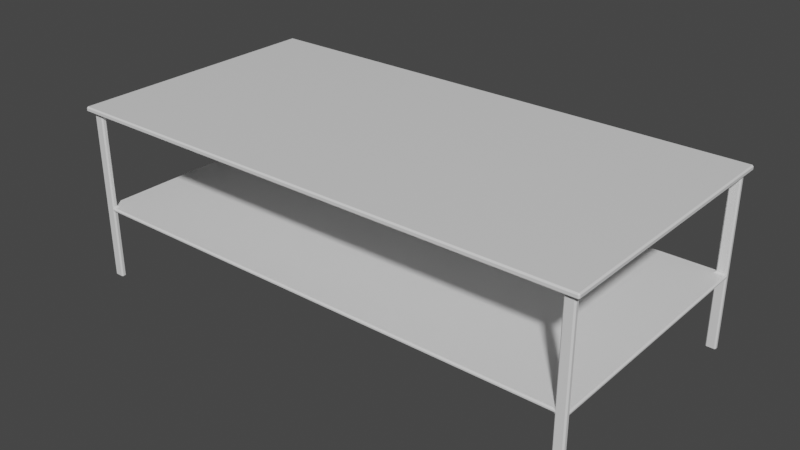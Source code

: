 # Source: Table.blend  (saved by Blender 3.1.7; exported with 4.5.12 LTS)
import bpy
from mathutils import Matrix  # noqa: F401  (used for matrix-valued properties, if any)

bpy.ops.wm.read_factory_settings(use_empty=True)
scene = bpy.context.scene
scene.name = 'Scene'

# ---- collections
col_collection = bpy.data.collections.new('Collection'); scene.collection.children.link(col_collection)

# ---- materials (node trees are filled in below, after node groups)
mat_material = bpy.data.materials.new('Material')
mat_material.alpha_threshold = 0.0
mat_material.use_transparent_shadow = False
mat_material.line_color = (0.0, 0.0, 0.0, 1.0)

# ---- material node trees
mat_material.use_nodes = True; mat_material.node_tree.nodes.clear()
_N = mat_material.node_tree.nodes; _L = mat_material.node_tree.links
n0 = _N.new('ShaderNodeOutputMaterial'); n0.name = 'Material Output'; n0.location = (300, 300)
n1 = _N.new('ShaderNodeBsdfPrincipled'); n1.name = 'Principled BSDF'; n1.location = (10, 300)
n1.distribution = 'GGX'
n1.subsurface_method = 'BURLEY'
n1.inputs[2].default_value = 0.4
n1.inputs[3].default_value = 1.45
n1.inputs[27].default_value = (0.0, 0.0, 0.0, 1.0)
n1.inputs[28].default_value = 1.0
_L.new(n1.outputs[0], n0.inputs[0])
n0.is_active_output = True

# ---- world
world_world = bpy.data.worlds.new('World'); scene.world = world_world
world_world.use_nodes = True; world_world.node_tree.nodes.clear()
_N = world_world.node_tree.nodes; _L = world_world.node_tree.links
n0 = _N.new('ShaderNodeOutputWorld'); n0.name = 'World Output'; n0.location = (300, 300)
n1 = _N.new('ShaderNodeBackground'); n1.name = 'Background'; n1.location = (10, 300)
n1.inputs[0].default_value = (0.05088, 0.05088, 0.05088, 1.0)
_L.new(n1.outputs[0], n0.inputs[0])
n0.is_active_output = True
world_world.color = (0.05088, 0.05088, 0.05088)
world_world.use_sun_shadow = False
world_world.sun_shadow_jitter_overblur = 0.0

# ---- meshes
me_cube = bpy.data.meshes.new('Cube')
me_cube.from_pydata([(10.2, -4.9, 2.85), (10.2, -4.9, 0.0), (10.2, -5.1, 2.85), (10.2, -5.1, 0.0), (9.8, -4.9, 0.0), (9.8, -5.1, 2.85), (9.8, -5.1, 0.0), (10.2, -4.9, 3.0), (10.2, -5.1, 3.0), (9.8, -5.1, 3.0), (9.8, -4.9, 6.8), (10.2, -4.9, 6.8), (9.8, -4.9, 2.85), (9.8, -5.1, 6.8), (9.8, -4.9, 3.0), (10.2, -5.1, 6.8), (0.0, -4.9, 3.0), (9.8, -4.9, 7.0), (10.2, -4.9, 7.0), (9.8, -5.1, 7.0), (10.2, -5.1, 7.0), (9.8, 0.0, 6.8), (10.2, 0.0, 6.8), (9.8, 0.0, 7.0), (10.2, 0.0, 7.0), (0.0, -4.9, 7.0), (0.0, 0.0, 6.8), (0.0, 0.0, 7.0), (10.4, -4.9, 6.8), (10.4, -5.1, 6.8), (10.4, -4.9, 7.0), (10.4, -5.1, 7.0), (10.4, 0.0, 6.8), (10.4, 0.0, 7.0), (10.2, -5.3, 6.8), (9.8, -5.3, 6.8), (10.2, -5.3, 7.0), (9.8, -5.3, 7.0), (0.0, -5.3, 6.8), (0.0, -5.3, 7.0), (10.4, -5.3, 7.0), (10.4, -5.3, 6.8), (10.2, 4.9, 2.85), (10.2, 4.9, 0.0), (10.2, 5.1, 2.85), (10.2, 5.1, 0.0), (9.8, 4.9, 0.0), (9.8, 5.1, 2.85), (9.8, 5.1, 0.0), (10.2, 4.9, 3.0), (10.2, 5.1, 3.0), (9.8, 5.1, 3.0), (0.0, 5.1, 2.85), (9.8, 4.9, 6.8), (10.2, 4.9, 6.8), (9.8, 4.9, 2.85), (9.8, 5.1, 6.8), (9.8, 4.9, 3.0), (10.2, 5.1, 6.8), (9.8, 0.0, 2.85), (10.2, 0.0, 2.85), (9.8, 0.0, 3.0), (10.2, 0.0, 3.0), (9.8, 4.9, 7.0), (10.2, 4.9, 7.0), (9.8, 5.1, 7.0), (10.2, 5.1, 7.0), (0.0, 4.9, 7.0), (10.4, 4.9, 6.8), (10.4, 5.1, 6.8), (10.4, 4.9, 7.0), (10.4, 5.1, 7.0), (10.2, 5.3, 6.8), (9.8, 5.3, 6.8), (10.2, 5.3, 7.0), (9.8, 5.3, 7.0), (10.4, 5.3, 7.0), (10.4, 5.3, 6.8), (-10.2, -4.9, 2.85), (-10.2, -4.9, 0.0), (-10.2, -5.1, 2.85), (-10.2, -5.1, 0.0), (-9.8, -4.9, 0.0), (-9.8, -5.1, 2.85), (-9.8, -5.1, 0.0), (-10.2, -4.9, 3.0), (-10.2, -5.1, 3.0), (-9.8, -5.1, 3.0), (0.0, -5.1, 2.85), (-9.8, -4.9, 6.8), (0.0, -5.1, 3.0), (-10.2, -4.9, 6.8), (-9.8, -4.9, 2.85), (-9.8, -5.1, 6.8), (-9.8, -4.9, 3.0), (-10.2, -5.1, 6.8), (0.0, -4.9, 2.85), (-9.8, 0.0, 2.85), (-10.2, 0.0, 2.85), (0.0, 0.0, 3.0), (0.0, 0.0, 2.85), (-9.8, -4.9, 7.0), (-10.2, -4.9, 7.0), (-9.8, -5.1, 7.0), (-10.2, -5.1, 7.0), (-10.2, 0.0, 7.0), (0.0, -5.1, 6.8), (0.0, -4.9, 6.8), (0.0, -5.1, 7.0), (-10.4, -4.9, 6.8), (-10.4, -5.1, 6.8), (-10.4, -4.9, 7.0), (-10.4, -5.1, 7.0), (-10.2, -5.3, 6.8), (-9.8, -5.3, 6.8), (-10.2, -5.3, 7.0), (-9.8, -5.3, 7.0), (-10.4, -5.3, 7.0), (-10.4, -5.3, 6.8), (-10.2, 4.9, 2.85), (-10.2, 4.9, 0.0), (-10.2, 5.1, 2.85), (-10.2, 5.1, 0.0), (-9.8, 4.9, 0.0), (-9.8, 5.1, 2.85), (-9.8, 5.1, 0.0), (-10.2, 4.9, 3.0), (-10.2, 5.1, 3.0), (-9.8, 5.1, 3.0), (-9.8, 4.9, 6.8), (0.0, 5.1, 3.0), (-10.2, 4.9, 6.8), (-9.8, 4.9, 2.85), (-9.8, 5.1, 6.8), (-9.8, 4.9, 3.0), (-10.2, 5.1, 6.8), (0.0, 4.9, 3.0), (0.0, 4.9, 2.85), (-9.8, 0.0, 3.0), (-10.2, 0.0, 3.0), (-9.8, 4.9, 7.0), (-10.2, 4.9, 7.0), (-9.8, 5.1, 7.0), (-10.2, 5.1, 7.0), (-9.8, 0.0, 6.8), (-10.2, 0.0, 6.8), (-9.8, 0.0, 7.0), (0.0, 5.1, 6.8), (0.0, 4.9, 6.8), (0.0, 5.1, 7.0), (-10.4, 4.9, 6.8), (-10.4, 5.1, 6.8), (-10.4, 4.9, 7.0), (-10.4, 5.1, 7.0), (-10.4, 0.0, 6.8), (-10.4, 0.0, 7.0), (-10.2, 5.3, 6.8), (-9.8, 5.3, 6.8), (-10.2, 5.3, 7.0), (-9.8, 5.3, 7.0), (0.0, 5.3, 6.8), (0.0, 5.3, 7.0), (-10.4, 5.3, 7.0), (-10.4, 5.3, 6.8)], [], [(12, 5, 88, 96), (3, 2, 5, 6), (6, 5, 12, 4), (4, 1, 3, 6), (1, 0, 2, 3), (4, 12, 0, 1), (8, 7, 11, 15), (2, 0, 7, 8), (5, 2, 8, 9), (96, 88, 90, 16), (5, 9, 90, 88), (9, 14, 16, 90), (7, 0, 60, 62), (12, 96, 100, 59), (7, 14, 10, 11), (9, 8, 15, 13), (14, 9, 13, 10), (11, 22, 32, 28), (61, 59, 100, 99), (14, 7, 62, 61), (16, 14, 61, 99), (96, 16, 99, 100), (0, 12, 59, 60), (18, 17, 19, 20), (11, 10, 21, 22), (106, 13, 35, 38), (23, 21, 26, 27), (22, 21, 23, 24), (10, 13, 106, 107), (24, 18, 30, 33), (17, 18, 24, 23), (107, 106, 108, 25), (107, 25, 27, 26), (15, 29, 41, 34), (17, 23, 27, 25), (21, 10, 107, 26), (19, 17, 25, 108), (29, 28, 30, 31), (30, 28, 32, 33), (18, 20, 31, 30), (15, 11, 28, 29), (108, 106, 38, 39), (22, 24, 33, 32), (35, 34, 36, 37), (35, 37, 39, 38), (36, 34, 41, 40), (19, 108, 39, 37), (29, 31, 40, 41), (31, 20, 36, 40), (20, 19, 37, 36), (13, 15, 34, 35), (55, 137, 52, 47), (45, 48, 47, 44), (48, 46, 55, 47), (46, 48, 45, 43), (43, 45, 44, 42), (46, 43, 42, 55), (50, 58, 54, 49), (44, 50, 49, 42), (47, 51, 50, 44), (137, 52, 130, 136), (47, 52, 130, 51), (51, 130, 136, 57), (49, 62, 60, 42), (55, 59, 100, 137), (49, 54, 53, 57), (51, 56, 58, 50), (57, 53, 56, 51), (54, 68, 32, 22), (60, 59, 61, 62), (57, 61, 62, 49), (136, 99, 61, 57), (137, 136, 99, 100), (42, 60, 59, 55), (64, 66, 65, 63), (54, 22, 21, 53), (147, 160, 73, 56), (53, 148, 147, 56), (24, 33, 70, 64), (63, 23, 24, 64), (148, 147, 149, 67), (148, 67, 27, 26), (58, 72, 77, 69), (63, 67, 27, 23), (21, 26, 148, 53), (65, 149, 67, 63), (69, 71, 70, 68), (70, 33, 32, 68), (64, 70, 71, 66), (58, 69, 68, 54), (73, 75, 74, 72), (73, 160, 161, 75), (74, 76, 77, 72), (65, 75, 161, 149), (69, 77, 76, 71), (71, 76, 74, 66), (66, 74, 75, 65), (56, 73, 72, 58), (92, 96, 88, 83), (81, 84, 83, 80), (84, 82, 92, 83), (82, 84, 81, 79), (79, 81, 80, 78), (82, 79, 78, 92), (86, 95, 91, 85), (80, 86, 85, 78), (83, 87, 86, 80), (83, 88, 90, 87), (87, 90, 16, 94), (85, 139, 98, 78), (92, 97, 100, 96), (85, 91, 89, 94), (87, 93, 95, 86), (94, 89, 93, 87), (91, 109, 154, 145), (98, 97, 138, 139), (138, 97, 100, 99), (94, 138, 139, 85), (16, 99, 138, 94), (78, 98, 97, 92), (102, 104, 103, 101), (91, 145, 144, 89), (106, 38, 114, 93), (146, 144, 26, 27), (145, 144, 146, 105), (89, 107, 106, 93), (105, 155, 111, 102), (101, 146, 105, 102), (95, 113, 118, 110), (101, 25, 27, 146), (144, 26, 107, 89), (103, 108, 25, 101), (110, 112, 111, 109), (111, 155, 154, 109), (102, 111, 112, 104), (95, 110, 109, 91), (145, 105, 155, 154), (114, 116, 115, 113), (114, 38, 39, 116), (115, 117, 118, 113), (103, 116, 39, 108), (110, 118, 117, 112), (112, 117, 115, 104), (104, 115, 116, 103), (93, 114, 113, 95), (132, 124, 52, 137), (122, 121, 124, 125), (125, 124, 132, 123), (123, 120, 122, 125), (120, 119, 121, 122), (123, 132, 119, 120), (127, 126, 131, 135), (121, 119, 126, 127), (124, 121, 127, 128), (124, 128, 130, 52), (128, 134, 136, 130), (126, 119, 98, 139), (132, 137, 100, 97), (126, 134, 129, 131), (128, 127, 135, 133), (134, 128, 133, 129), (131, 145, 154, 150), (134, 126, 139, 138), (136, 134, 138, 99), (119, 132, 97, 98), (141, 140, 142, 143), (131, 129, 144, 145), (147, 133, 157, 160), (129, 133, 147, 148), (105, 141, 152, 155), (140, 141, 105, 146), (135, 151, 163, 156), (140, 146, 27, 67), (144, 129, 148, 26), (142, 140, 67, 149), (151, 150, 152, 153), (152, 150, 154, 155), (141, 143, 153, 152), (135, 131, 150, 151), (149, 147, 160, 161), (157, 156, 158, 159), (157, 159, 161, 160), (158, 156, 163, 162), (142, 149, 161, 159), (151, 153, 162, 163), (153, 143, 158, 162), (143, 142, 159, 158), (133, 135, 156, 157)])
_uv = me_cube.uv_layers.new(name='UVMap')
_uv.uv.foreach_set('vector', [0.2379, 0.5146, 0.2476, 0.5146, 0.2476, 0.9903, 0.2379, 0.9903, 0.3301, 0.4951, 0.1917, 0.4951, 0.1917, 0.4757, 0.3301, 0.4757, 0.3155, 0.4951, 0.3155, 0.6335, 0.3058, 0.6335, 0.3058, 0.4951, 0.3252, 0.4951, 0.3252, 0.5146, 0.3155, 0.5146, 0.3155, 0.4951, 0.8155, 0.835, 0.8155, 0.6966, 0.8252, 0.6966, 0.8252, 0.835, 0.2864, 0.4951, 0.2864, 0.6335, 0.267, 0.6335, 0.267, 0.4951, 0.8252, 0.6893, 0.8155, 0.6893, 0.8155, 0.5049, 0.8252, 0.5049, 0.8252, 0.6966, 0.8155, 0.6966, 0.8155, 0.6893, 0.8252, 0.6893, 0.1917, 0.4757, 0.1917, 0.4951, 0.1845, 0.4951, 0.1845, 0.4757, 0.8617, 0.733, 0.8617, 0.7427, 0.8544, 0.7427, 0.8544, 0.733, 0.1917, 0.4757, 0.1845, 0.4757, 0.1845, 0.0, 0.1917, 8.683e-11, 0.3301, 0.5243, 0.3398, 0.5243, 0.3398, 1.0, 0.3301, 1.0, 0.8155, 0.6893, 0.8155, 0.6966, 0.5777, 0.6966, 0.5777, 0.6893, 0.2379, 0.5146, 0.2379, 0.9903, 0.0, 0.9903, 2.079e-08, 0.5146, 0.2476, 0.4951, 0.267, 0.4951, 0.267, 0.6796, 0.2476, 0.6796, 0.1845, 0.4757, 0.1845, 0.4951, 0.0, 0.4951, 0.0, 0.4757, 0.2961, 0.4951, 0.3058, 0.4951, 0.3058, 0.6796, 0.2961, 0.6796, 0.6068, 0.4951, 0.8447, 0.4951, 0.8447, 0.5049, 0.6068, 0.5049, 0.8544, 0.01942, 0.8617, 0.01942, 0.8617, 0.4951, 0.8544, 0.4951, 0.3398, 0.5243, 0.3398, 0.5049, 0.5777, 0.5049, 0.5777, 0.5243, 0.3398, 1.0, 0.3398, 0.5243, 0.5777, 0.5243, 0.5777, 1.0, 0.8617, 0.733, 0.8544, 0.733, 0.8544, 0.4951, 0.8617, 0.4951, 0.2379, 0.4951, 0.2379, 0.5146, 2.079e-08, 0.5146, 2.164e-08, 0.4951, 0.3495, 0.009708, 0.3495, 0.02913, 0.3398, 0.02913, 0.3398, 0.009708, 0.6068, 0.4951, 0.6068, 0.4757, 0.8447, 0.4757, 0.8447, 0.4951, 0.5971, 1.158e-10, 0.5971, 0.4757, 0.5874, 0.4757, 0.5874, 0.0, 0.8544, 0.733, 0.8447, 0.733, 0.8447, 0.2573, 0.8544, 0.2573, 0.8447, 0.7524, 0.8447, 0.733, 0.8544, 0.733, 0.8544, 0.7524, 0.6068, 0.4757, 0.5971, 0.4757, 0.5971, 1.158e-10, 0.6068, 2.316e-10, 0.5874, 0.009708, 0.3495, 0.009708, 0.3495, 0.0, 0.5874, 0.0, 0.3495, 0.02913, 0.3495, 0.009708, 0.5874, 0.009708, 0.5874, 0.02913, 0.8447, 0.01942, 0.8447, 0.009709, 0.8544, 0.009709, 0.8544, 0.01942, 0.8447, 0.01942, 0.8544, 0.01942, 0.8544, 0.2573, 0.8447, 0.2573, 0.5971, 0.4951, 0.5971, 0.5049, 0.5874, 0.5049, 0.5874, 0.4951, 0.3495, 0.02913, 0.5874, 0.02913, 0.5874, 0.5049, 0.3495, 0.5049, 0.8447, 0.4757, 0.6068, 0.4757, 0.6068, 2.316e-10, 0.8447, 3.068e-09, 0.3398, 0.02913, 0.3495, 0.02913, 0.3495, 0.5049, 0.3398, 0.5049, 0.2864, 0.7427, 0.2864, 0.733, 0.2961, 0.733, 0.2961, 0.7427, 0.2961, 0.733, 0.2864, 0.733, 0.2864, 0.4951, 0.2961, 0.4951, 0.3495, 0.009708, 0.3398, 0.009708, 0.3398, 0.0, 0.3495, 0.0, 0.5971, 0.4951, 0.6068, 0.4951, 0.6068, 0.5049, 0.5971, 0.5049, 0.8544, 0.009709, 0.8447, 0.009709, 0.8447, 0.0, 0.8544, 0.0, 0.8447, 0.7524, 0.8544, 0.7524, 0.8544, 0.7621, 0.8447, 0.7621, 0.8714, 0.4757, 0.8714, 0.4951, 0.8617, 0.4951, 0.8617, 0.4757, 0.8714, 0.4757, 0.8617, 0.4757, 0.8617, 0.0, 0.8714, 1.158e-10, 0.8617, 0.4951, 0.8714, 0.4951, 0.8714, 0.5049, 0.8617, 0.5049, 0.3398, 0.02913, 0.3398, 0.5049, 0.3301, 0.5049, 0.3301, 0.02913, 0.2864, 0.7427, 0.2961, 0.7427, 0.2961, 0.7524, 0.2864, 0.7524, 0.3398, 0.0, 0.3398, 0.009708, 0.3301, 0.009708, 0.3301, 0.0, 0.3398, 0.009708, 0.3398, 0.02913, 0.3301, 0.02913, 0.3301, 0.009708, 0.5971, 0.4757, 0.5971, 0.4951, 0.5874, 0.4951, 0.5874, 0.4757, 0.2379, 0.5146, 0.2379, 0.9903, 0.2476, 0.9903, 0.2476, 0.5146, 0.3301, 0.4951, 0.3301, 0.4757, 0.1917, 0.4757, 0.1917, 0.4951, 0.3155, 0.4951, 0.3058, 0.4951, 0.3058, 0.6335, 0.3155, 0.6335, 0.3252, 0.4951, 0.3155, 0.4951, 0.3155, 0.5146, 0.3252, 0.5146, 0.8155, 0.835, 0.8252, 0.835, 0.8252, 0.6966, 0.8155, 0.6966, 0.2864, 0.4951, 0.267, 0.4951, 0.267, 0.6335, 0.2864, 0.6335, 0.8252, 0.6893, 0.8252, 0.5049, 0.8155, 0.5049, 0.8155, 0.6893, 0.8252, 0.6966, 0.8252, 0.6893, 0.8155, 0.6893, 0.8155, 0.6966, 0.1917, 0.4757, 0.1845, 0.4757, 0.1845, 0.4951, 0.1917, 0.4951, 0.8617, 0.733, 0.8617, 0.7427, 0.8544, 0.7427, 0.8544, 0.733, 0.1917, 0.4757, 0.1917, 8.683e-11, 0.1845, 0.0, 0.1845, 0.4757, 0.3301, 0.5243, 0.3301, 1.0, 0.3398, 1.0, 0.3398, 0.5243, 0.8155, 0.6893, 0.5777, 0.6893, 0.5777, 0.6966, 0.8155, 0.6966, 0.2379, 0.5146, 2.079e-08, 0.5146, 0.0, 0.9903, 0.2379, 0.9903, 0.2476, 0.4951, 0.2476, 0.6796, 0.267, 0.6796, 0.267, 0.4951, 0.1845, 0.4757, 0.0, 0.4757, 0.0, 0.4951, 0.1845, 0.4951, 0.2961, 0.4951, 0.2961, 0.6796, 0.3058, 0.6796, 0.3058, 0.4951, 0.6068, 0.4951, 0.6068, 0.5049, 0.8447, 0.5049, 0.8447, 0.4951, 0.8617, 0.0, 0.8617, 0.01942, 0.8544, 0.01942, 0.8544, 0.0, 0.3398, 0.5243, 0.5777, 0.5243, 0.5777, 0.5049, 0.3398, 0.5049, 0.3398, 1.0, 0.5777, 1.0, 0.5777, 0.5243, 0.3398, 0.5243, 0.8617, 0.733, 0.8544, 0.733, 0.8544, 0.4951, 0.8617, 0.4951, 0.2379, 0.4951, 2.164e-08, 0.4951, 2.079e-08, 0.5146, 0.2379, 0.5146, 0.3495, 0.009708, 0.3398, 0.009708, 0.3398, 0.02913, 0.3495, 0.02913, 0.6068, 0.4951, 0.8447, 0.4951, 0.8447, 0.4757, 0.6068, 0.4757, 0.5971, 1.158e-10, 0.5874, 0.0, 0.5874, 0.4757, 0.5971, 0.4757, 0.6068, 0.4757, 0.6068, 2.316e-10, 0.5971, 1.158e-10, 0.5971, 0.4757, 0.5874, 0.009708, 0.5874, 0.0, 0.3495, 0.0, 0.3495, 0.009708, 0.3495, 0.02913, 0.5874, 0.02913, 0.5874, 0.009708, 0.3495, 0.009708, 0.8447, 0.01942, 0.8447, 0.009709, 0.8544, 0.009709, 0.8544, 0.01942, 0.8447, 0.01942, 0.8544, 0.01942, 0.8544, 0.2573, 0.8447, 0.2573, 0.5971, 0.4951, 0.5874, 0.4951, 0.5874, 0.5049, 0.5971, 0.5049, 0.3495, 0.02913, 0.3495, 0.5049, 0.5874, 0.5049, 0.5874, 0.02913, 0.8447, 0.4757, 0.8447, 3.068e-09, 0.6068, 2.316e-10, 0.6068, 0.4757, 0.3398, 0.02913, 0.3398, 0.5049, 0.3495, 0.5049, 0.3495, 0.02913, 0.2864, 0.7427, 0.2961, 0.7427, 0.2961, 0.733, 0.2864, 0.733, 0.2961, 0.733, 0.2961, 0.4951, 0.2864, 0.4951, 0.2864, 0.733, 0.3495, 0.009708, 0.3495, 0.0, 0.3398, 0.0, 0.3398, 0.009708, 0.5971, 0.4951, 0.5971, 0.5049, 0.6068, 0.5049, 0.6068, 0.4951, 0.8714, 0.4757, 0.8617, 0.4757, 0.8617, 0.4951, 0.8714, 0.4951, 0.8714, 0.4757, 0.8714, 1.158e-10, 0.8617, 0.0, 0.8617, 0.4757, 0.8617, 0.4951, 0.8617, 0.5049, 0.8714, 0.5049, 0.8714, 0.4951, 0.3398, 0.02913, 0.3301, 0.02913, 0.3301, 0.5049, 0.3398, 0.5049, 0.2864, 0.7427, 0.2864, 0.7524, 0.2961, 0.7524, 0.2961, 0.7427, 0.3398, 0.0, 0.3301, 0.0, 0.3301, 0.009708, 0.3398, 0.009708, 0.3398, 0.009708, 0.3301, 0.009708, 0.3301, 0.02913, 0.3398, 0.02913, 0.5971, 0.4757, 0.5874, 0.4757, 0.5874, 0.4951, 0.5971, 0.4951, 0.2379, 0.5146, 0.2379, 0.9903, 0.2476, 0.9903, 0.2476, 0.5146, 0.3301, 0.4951, 0.3301, 0.4757, 0.1917, 0.4757, 0.1917, 0.4951, 0.3155, 0.4951, 0.3058, 0.4951, 0.3058, 0.6335, 0.3155, 0.6335, 0.3252, 0.4951, 0.3155, 0.4951, 0.3155, 0.5146, 0.3252, 0.5146, 0.8155, 0.835, 0.8252, 0.835, 0.8252, 0.6966, 0.8155, 0.6966, 0.2864, 0.4951, 0.267, 0.4951, 0.267, 0.6335, 0.2864, 0.6335, 0.8252, 0.6893, 0.8252, 0.5049, 0.8155, 0.5049, 0.8155, 0.6893, 0.8252, 0.6966, 0.8252, 0.6893, 0.8155, 0.6893, 0.8155, 0.6966, 0.1917, 0.4757, 0.1845, 0.4757, 0.1845, 0.4951, 0.1917, 0.4951, 0.1917, 0.4757, 0.1917, 8.683e-11, 0.1845, 0.0, 0.1845, 0.4757, 0.3301, 0.5243, 0.3301, 1.0, 0.3398, 1.0, 0.3398, 0.5243, 0.8155, 0.6893, 0.5777, 0.6893, 0.5777, 0.6966, 0.8155, 0.6966, 0.2379, 0.5146, 2.079e-08, 0.5146, 0.0, 0.9903, 0.2379, 0.9903, 0.2476, 0.4951, 0.2476, 0.6796, 0.267, 0.6796, 0.267, 0.4951, 0.1845, 0.4757, 0.0, 0.4757, 0.0, 0.4951, 0.1845, 0.4951, 0.2961, 0.4951, 0.2961, 0.6796, 0.3058, 0.6796, 0.3058, 0.4951, 0.6068, 0.4951, 0.6068, 0.5049, 0.8447, 0.5049, 0.8447, 0.4951, 0.8617, 0.0, 0.8617, 0.01942, 0.8544, 0.01942, 0.8544, 0.0, 0.8544, 0.01942, 0.8617, 0.01942, 0.8617, 0.4951, 0.8544, 0.4951, 0.3398, 0.5243, 0.5777, 0.5243, 0.5777, 0.5049, 0.3398, 0.5049, 0.3398, 1.0, 0.5777, 1.0, 0.5777, 0.5243, 0.3398, 0.5243, 0.2379, 0.4951, 2.164e-08, 0.4951, 2.079e-08, 0.5146, 0.2379, 0.5146, 0.3495, 0.009708, 0.3398, 0.009708, 0.3398, 0.02913, 0.3495, 0.02913, 0.6068, 0.4951, 0.8447, 0.4951, 0.8447, 0.4757, 0.6068, 0.4757, 0.5971, 1.158e-10, 0.5874, 0.0, 0.5874, 0.4757, 0.5971, 0.4757, 0.8544, 0.733, 0.8447, 0.733, 0.8447, 0.2573, 0.8544, 0.2573, 0.8447, 0.7524, 0.8447, 0.733, 0.8544, 0.733, 0.8544, 0.7524, 0.6068, 0.4757, 0.6068, 2.316e-10, 0.5971, 1.158e-10, 0.5971, 0.4757, 0.5874, 0.009708, 0.5874, 0.0, 0.3495, 0.0, 0.3495, 0.009708, 0.3495, 0.02913, 0.5874, 0.02913, 0.5874, 0.009708, 0.3495, 0.009708, 0.5971, 0.4951, 0.5874, 0.4951, 0.5874, 0.5049, 0.5971, 0.5049, 0.3495, 0.02913, 0.3495, 0.5049, 0.5874, 0.5049, 0.5874, 0.02913, 0.8447, 0.4757, 0.8447, 3.068e-09, 0.6068, 2.316e-10, 0.6068, 0.4757, 0.3398, 0.02913, 0.3398, 0.5049, 0.3495, 0.5049, 0.3495, 0.02913, 0.2864, 0.7427, 0.2961, 0.7427, 0.2961, 0.733, 0.2864, 0.733, 0.2961, 0.733, 0.2961, 0.4951, 0.2864, 0.4951, 0.2864, 0.733, 0.3495, 0.009708, 0.3495, 0.0, 0.3398, 0.0, 0.3398, 0.009708, 0.5971, 0.4951, 0.5971, 0.5049, 0.6068, 0.5049, 0.6068, 0.4951, 0.8447, 0.7524, 0.8544, 0.7524, 0.8544, 0.7621, 0.8447, 0.7621, 0.8714, 0.4757, 0.8617, 0.4757, 0.8617, 0.4951, 0.8714, 0.4951, 0.8714, 0.4757, 0.8714, 1.158e-10, 0.8617, 0.0, 0.8617, 0.4757, 0.8617, 0.4951, 0.8617, 0.5049, 0.8714, 0.5049, 0.8714, 0.4951, 0.3398, 0.02913, 0.3301, 0.02913, 0.3301, 0.5049, 0.3398, 0.5049, 0.2864, 0.7427, 0.2864, 0.7524, 0.2961, 0.7524, 0.2961, 0.7427, 0.3398, 0.0, 0.3301, 0.0, 0.3301, 0.009708, 0.3398, 0.009708, 0.3398, 0.009708, 0.3301, 0.009708, 0.3301, 0.02913, 0.3398, 0.02913, 0.5971, 0.4757, 0.5874, 0.4757, 0.5874, 0.4951, 0.5971, 0.4951, 0.2379, 0.5146, 0.2476, 0.5146, 0.2476, 0.9903, 0.2379, 0.9903, 0.3301, 0.4951, 0.1917, 0.4951, 0.1917, 0.4757, 0.3301, 0.4757, 0.3155, 0.4951, 0.3155, 0.6335, 0.3058, 0.6335, 0.3058, 0.4951, 0.3252, 0.4951, 0.3252, 0.5146, 0.3155, 0.5146, 0.3155, 0.4951, 0.8155, 0.835, 0.8155, 0.6966, 0.8252, 0.6966, 0.8252, 0.835, 0.2864, 0.4951, 0.2864, 0.6335, 0.267, 0.6335, 0.267, 0.4951, 0.8252, 0.6893, 0.8155, 0.6893, 0.8155, 0.5049, 0.8252, 0.5049, 0.8252, 0.6966, 0.8155, 0.6966, 0.8155, 0.6893, 0.8252, 0.6893, 0.1917, 0.4757, 0.1917, 0.4951, 0.1845, 0.4951, 0.1845, 0.4757, 0.1917, 0.4757, 0.1845, 0.4757, 0.1845, 0.0, 0.1917, 8.683e-11, 0.3301, 0.5243, 0.3398, 0.5243, 0.3398, 1.0, 0.3301, 1.0, 0.8155, 0.6893, 0.8155, 0.6966, 0.5777, 0.6966, 0.5777, 0.6893, 0.2379, 0.5146, 0.2379, 0.9903, 0.0, 0.9903, 2.079e-08, 0.5146, 0.2476, 0.4951, 0.267, 0.4951, 0.267, 0.6796, 0.2476, 0.6796, 0.1845, 0.4757, 0.1845, 0.4951, 0.0, 0.4951, 0.0, 0.4757, 0.2961, 0.4951, 0.3058, 0.4951, 0.3058, 0.6796, 0.2961, 0.6796, 0.6068, 0.4951, 0.8447, 0.4951, 0.8447, 0.5049, 0.6068, 0.5049, 0.3398, 0.5243, 0.3398, 0.5049, 0.5777, 0.5049, 0.5777, 0.5243, 0.3398, 1.0, 0.3398, 0.5243, 0.5777, 0.5243, 0.5777, 1.0, 0.2379, 0.4951, 0.2379, 0.5146, 2.079e-08, 0.5146, 2.164e-08, 0.4951, 0.3495, 0.009708, 0.3495, 0.02913, 0.3398, 0.02913, 0.3398, 0.009708, 0.6068, 0.4951, 0.6068, 0.4757, 0.8447, 0.4757, 0.8447, 0.4951, 0.5971, 1.158e-10, 0.5971, 0.4757, 0.5874, 0.4757, 0.5874, 0.0, 0.6068, 0.4757, 0.5971, 0.4757, 0.5971, 1.158e-10, 0.6068, 2.316e-10, 0.5874, 0.009708, 0.3495, 0.009708, 0.3495, 0.0, 0.5874, 0.0, 0.3495, 0.02913, 0.3495, 0.009708, 0.5874, 0.009708, 0.5874, 0.02913, 0.5971, 0.4951, 0.5971, 0.5049, 0.5874, 0.5049, 0.5874, 0.4951, 0.3495, 0.02913, 0.5874, 0.02913, 0.5874, 0.5049, 0.3495, 0.5049, 0.8447, 0.4757, 0.6068, 0.4757, 0.6068, 2.316e-10, 0.8447, 3.068e-09, 0.3398, 0.02913, 0.3495, 0.02913, 0.3495, 0.5049, 0.3398, 0.5049, 0.2864, 0.7427, 0.2864, 0.733, 0.2961, 0.733, 0.2961, 0.7427, 0.2961, 0.733, 0.2864, 0.733, 0.2864, 0.4951, 0.2961, 0.4951, 0.3495, 0.009708, 0.3398, 0.009708, 0.3398, 0.0, 0.3495, 0.0, 0.5971, 0.4951, 0.6068, 0.4951, 0.6068, 0.5049, 0.5971, 0.5049, 0.8544, 0.009709, 0.8447, 0.009709, 0.8447, 0.0, 0.8544, 0.0, 0.8714, 0.4757, 0.8714, 0.4951, 0.8617, 0.4951, 0.8617, 0.4757, 0.8714, 0.4757, 0.8617, 0.4757, 0.8617, 0.0, 0.8714, 1.158e-10, 0.8617, 0.4951, 0.8714, 0.4951, 0.8714, 0.5049, 0.8617, 0.5049, 0.3398, 0.02913, 0.3398, 0.5049, 0.3301, 0.5049, 0.3301, 0.02913, 0.2864, 0.7427, 0.2961, 0.7427, 0.2961, 0.7524, 0.2864, 0.7524, 0.3398, 0.0, 0.3398, 0.009708, 0.3301, 0.009708, 0.3301, 0.0, 0.3398, 0.009708, 0.3398, 0.02913, 0.3301, 0.02913, 0.3301, 0.009708, 0.5971, 0.4757, 0.5971, 0.4951, 0.5874, 0.4951, 0.5874, 0.4757])
me_cube.materials.append(mat_material)
me_cube.use_remesh_preserve_volume = False
me_cube.use_remesh_preserve_attributes = False
me_cube.use_mirror_vertex_groups = False
me_cube.update()

# ---- objects
ob_cube = bpy.data.objects.new('Cube', me_cube)

# ---- transforms, parenting, visibility, modifiers, constraints
ob_cube.location = (0.0, 0.0, 0.0)
ob_cube.lock_rotations_4d = False
ob_cube.empty_display_type = 'ARROWS'
ob_cube.lineart.crease_threshold = 0.0
_m = ob_cube.modifiers.new('Bevel', 'BEVEL')
_m.width = 0.05
_m.width_pct = 0.05

# ---- collection membership
col_collection.objects.link(ob_cube)

# ---- scene / render settings (as saved in the file)
scene.frame_start = 1; scene.frame_end = 250; scene.frame_set(1)
scene.render.engine = 'BLENDER_EEVEE_NEXT'
scene.cycles.use_denoising = False
scene.cycles.samples = 128
scene.cycles.sampling_pattern = 'TABULATED_SOBOL'
scene.cycles.use_adaptive_sampling = False
scene.cycles.use_light_tree = False
scene.view_settings.view_transform = 'Filmic'
bpy.context.view_layer.update()

# ---- added for rendering (the .blend has no active camera and no usable light): camera, sun
cam_auto = bpy.data.cameras.new('AutoCamera')
cam_auto.lens = 50.0
cam_auto.sensor_width = 36.0
cam_auto.clip_end = 1000.0
ob_auto_camera = bpy.data.objects.new('AutoCamera', cam_auto)
scene.collection.objects.link(ob_auto_camera)
ob_auto_camera.location = (22.5497, -27.0596, 21.5397)
ob_auto_camera.rotation_euler = (1.09748, -7.21219e-08, 0.694738)
scene.camera = ob_auto_camera
light_auto_sun = bpy.data.lights.new('AutoSun', 'SUN')
light_auto_sun.energy = 3.0
light_auto_sun.angle = 0.0523599
ob_auto_sun = bpy.data.objects.new('AutoSun', light_auto_sun)
scene.collection.objects.link(ob_auto_sun)
ob_auto_sun.rotation_euler = (0.872665, 0.174533, 0.523599)
bpy.context.view_layer.update()
